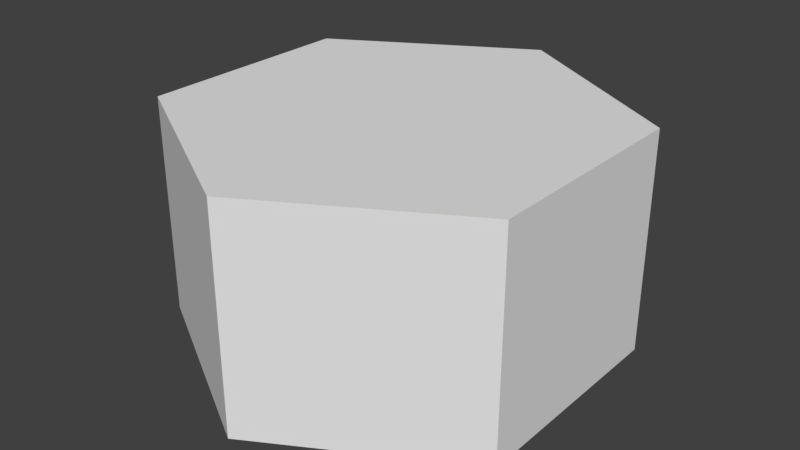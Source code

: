# Source: Tile.blend  (saved by Blender 2.78.0; exported with 4.5.12 LTS)
import bpy
from mathutils import Matrix  # noqa: F401  (used for matrix-valued properties, if any)

bpy.ops.wm.read_factory_settings(use_empty=True)
scene = bpy.context.scene
scene.name = 'Scene'

# ---- collections
col_collection_1 = bpy.data.collections.new('Collection 1'); scene.collection.children.link(col_collection_1)

# ---- materials (node trees are filled in below, after node groups)
mat_dirt = bpy.data.materials.new('Dirt')
mat_dirt.alpha_threshold = 0.0
mat_dirt.use_transparent_shadow = False
mat_dirt.roughness = 0.5

# ---- material node trees

# ---- world
world_world = bpy.data.worlds.new('World'); scene.world = world_world
world_world.color = (0.05088, 0.05088, 0.05088)
world_world.use_sun_shadow = False
world_world.sun_shadow_jitter_overblur = 0.0
world_world.cycles.sampling_method = 'MANUAL'

# ---- meshes
me_circle = bpy.data.meshes.new('Circle')
me_circle.from_pydata([(0.0, 1.0, 0.0), (-0.866, 0.5, 0.0), (-0.866, -0.5, 0.0), (8.742e-08, -1.0, 0.0), (0.866, -0.5, 0.0), (0.866, 0.5, 0.0), (0.0, 1.0, 1.0), (-0.866, 0.5, 1.0), (-0.866, -0.5, 1.0), (8.742e-08, -1.0, 1.0), (0.866, -0.5, 1.0), (0.866, 0.5, 1.0)], [], [(0, 5, 4, 3, 2, 1), (6, 7, 8, 9, 10, 11), (5, 0, 6, 11), (3, 4, 10, 9), (1, 2, 8, 7), (4, 5, 11, 10), (2, 3, 9, 8), (0, 1, 7, 6)])
_uv = me_circle.uv_layers.new(name='UVMap')
_uv.uv.foreach_set('vector', [0.5, 0.125, 0.5, 0.375, 0.25, 0.5, 6.883e-08, 0.375, 0.0, 0.125, 0.25, 0.0, 1.0, 0.375, 0.75, 0.5, 0.5, 0.375, 0.5, 0.125, 0.75, 0.0, 1.0, 0.125, 0.2887, 0.875, 0.2887, 1.0, 1.032e-07, 1.0, 6.883e-08, 0.875, 0.2887, 0.5, 0.2887, 0.625, 6.883e-08, 0.625, 0.0, 0.5, 0.5774, 0.5, 0.5774, 0.625, 0.2887, 0.625, 0.2887, 0.5, 0.2887, 0.625, 0.2887, 0.875, 6.883e-08, 0.875, 6.883e-08, 0.625, 0.5774, 0.625, 0.5774, 0.875, 0.2887, 0.875, 0.2887, 0.625, 0.866, 0.5, 0.866, 0.75, 0.5774, 0.75, 0.5774, 0.5])
me_circle.materials.append(mat_dirt)
me_circle.use_remesh_preserve_volume = False
me_circle.use_remesh_preserve_attributes = False
me_circle.use_mirror_vertex_groups = False
me_circle.update()

# ---- objects
ob_tile = bpy.data.objects.new('Tile', me_circle)

# ---- transforms, parenting, visibility, modifiers, constraints
ob_tile.location = (0.0, 0.0, 0.0)
ob_tile.lineart.crease_threshold = 0.0

# ---- collection membership
col_collection_1.objects.link(ob_tile)

# ---- scene / render settings (as saved in the file)
scene.frame_start = 1; scene.frame_end = 250; scene.frame_set(0)
scene.render.engine = 'BLENDER_EEVEE_NEXT'
scene.render.resolution_percentage = 50
scene.render.dither_intensity = 0.0
scene.cycles.use_denoising = False
scene.cycles.samples = 128
scene.cycles.sampling_pattern = 'TABULATED_SOBOL'
scene.cycles.light_sampling_threshold = 0.0
scene.cycles.use_adaptive_sampling = False
scene.cycles.use_light_tree = False
scene.cycles.blur_glossy = 0.0
scene.cycles.sample_clamp_indirect = 0.0
scene.view_settings.view_transform = 'Standard'
bpy.context.view_layer.update()

# ---- added for rendering (the .blend has no active camera and no usable light): camera, sun
cam_auto = bpy.data.cameras.new('AutoCamera')
cam_auto.lens = 50.0
cam_auto.sensor_width = 36.0
cam_auto.clip_end = 1000.0
ob_auto_camera = bpy.data.objects.new('AutoCamera', cam_auto)
scene.collection.objects.link(ob_auto_camera)
ob_auto_camera.location = (2.61693, -3.14032, 2.59354)
ob_auto_camera.rotation_euler = (1.09748, -7.21219e-08, 0.694738)
scene.camera = ob_auto_camera
light_auto_sun = bpy.data.lights.new('AutoSun', 'SUN')
light_auto_sun.energy = 3.0
light_auto_sun.angle = 0.0523599
ob_auto_sun = bpy.data.objects.new('AutoSun', light_auto_sun)
scene.collection.objects.link(ob_auto_sun)
ob_auto_sun.rotation_euler = (0.872665, 0.174533, 0.523599)
bpy.context.view_layer.update()
